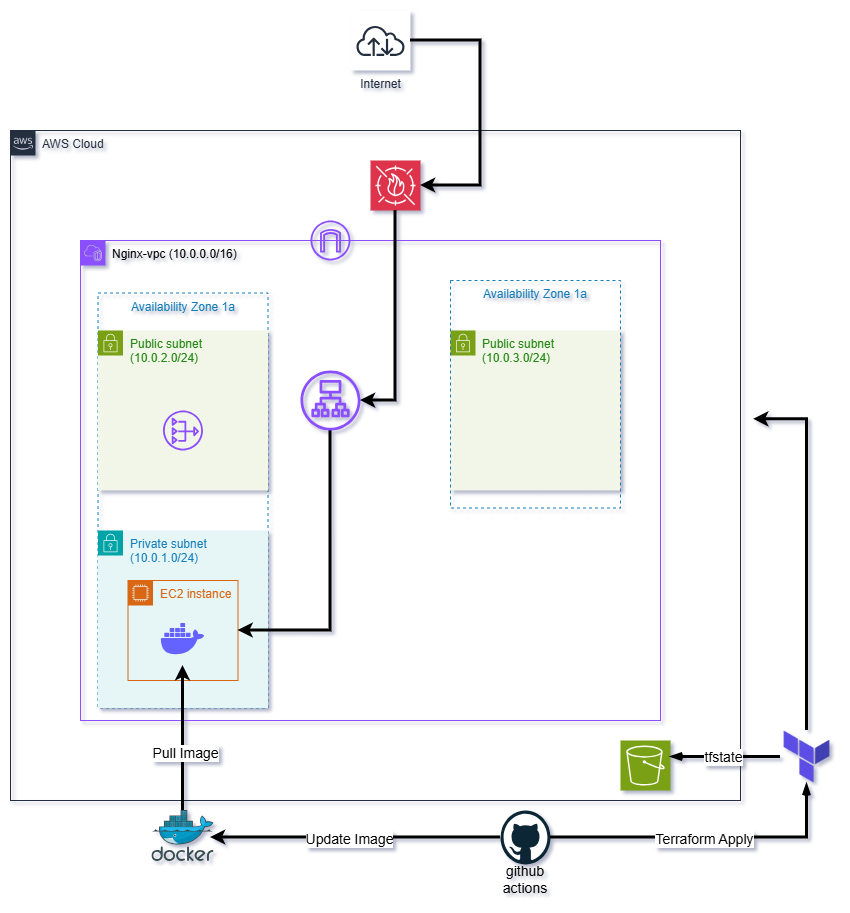

The diagram above was exported from draw.io. Its source (the exported page's mxGraphModel, read from the mxfile embedded in the PNG):
<mxGraphModel dx="1901" dy="2091" grid="1" gridSize="10" guides="1" tooltips="1" connect="1" arrows="1" fold="1" page="1" pageScale="1" pageWidth="850" pageHeight="1100" math="0" shadow="0">
  <root>
    <mxCell id="0" />
    <mxCell id="1" parent="0" />
    <mxCell id="Kz5ygBjHaJ27ozICDQgu-1" value="AWS Cloud" style="points=[[0,0],[0.25,0],[0.5,0],[0.75,0],[1,0],[1,0.25],[1,0.5],[1,0.75],[1,1],[0.75,1],[0.5,1],[0.25,1],[0,1],[0,0.75],[0,0.5],[0,0.25]];outlineConnect=0;gradientColor=none;html=1;whiteSpace=wrap;fontSize=12;fontStyle=0;container=1;pointerEvents=0;collapsible=0;recursiveResize=0;shape=mxgraph.aws4.group;grIcon=mxgraph.aws4.group_aws_cloud_alt;strokeColor=#232F3E;fillColor=none;verticalAlign=top;align=left;spacingLeft=30;fontColor=#232F3E;dashed=0;" parent="1" vertex="1">
      <mxGeometry x="120" y="80" width="730" height="670" as="geometry" />
    </mxCell>
    <mxCell id="Kz5ygBjHaJ27ozICDQgu-2" value="&lt;font style=&quot;color: light-dark(rgb(0, 0, 0), rgb(255, 255, 255));&quot;&gt;Nginx-vpc (10.0.0.0/16)&lt;/font&gt;" style="points=[[0,0],[0.25,0],[0.5,0],[0.75,0],[1,0],[1,0.25],[1,0.5],[1,0.75],[1,1],[0.75,1],[0.5,1],[0.25,1],[0,1],[0,0.75],[0,0.5],[0,0.25]];outlineConnect=0;gradientColor=none;html=1;whiteSpace=wrap;fontSize=12;fontStyle=0;container=1;pointerEvents=0;collapsible=0;recursiveResize=0;shape=mxgraph.aws4.group;grIcon=mxgraph.aws4.group_vpc2;strokeColor=#8C4FFF;fillColor=none;verticalAlign=top;align=left;spacingLeft=30;fontColor=#AAB7B8;dashed=0;" parent="Kz5ygBjHaJ27ozICDQgu-1" vertex="1">
      <mxGeometry x="70" y="110" width="580" height="480" as="geometry" />
    </mxCell>
    <mxCell id="Kz5ygBjHaJ27ozICDQgu-3" value="Availability Zone 1a" style="fillColor=none;strokeColor=#147EBA;dashed=1;verticalAlign=top;fontStyle=0;fontColor=#147EBA;whiteSpace=wrap;html=1;" parent="Kz5ygBjHaJ27ozICDQgu-2" vertex="1">
      <mxGeometry x="17.5" y="52.5" width="170" height="415" as="geometry" />
    </mxCell>
    <mxCell id="Kz5ygBjHaJ27ozICDQgu-4" value="Public subnet&lt;br&gt;(10.0.2.0/24)" style="points=[[0,0],[0.25,0],[0.5,0],[0.75,0],[1,0],[1,0.25],[1,0.5],[1,0.75],[1,1],[0.75,1],[0.5,1],[0.25,1],[0,1],[0,0.75],[0,0.5],[0,0.25]];outlineConnect=0;gradientColor=none;html=1;whiteSpace=wrap;fontSize=12;fontStyle=0;container=1;pointerEvents=0;collapsible=0;recursiveResize=0;shape=mxgraph.aws4.group;grIcon=mxgraph.aws4.group_security_group;grStroke=0;strokeColor=#7AA116;fillColor=#F2F6E8;verticalAlign=top;align=left;spacingLeft=30;fontColor=#248814;dashed=0;" parent="Kz5ygBjHaJ27ozICDQgu-2" vertex="1">
      <mxGeometry x="17.5" y="90" width="170" height="160" as="geometry" />
    </mxCell>
    <mxCell id="Kz5ygBjHaJ27ozICDQgu-5" value="" style="sketch=0;outlineConnect=0;fontColor=#232F3E;gradientColor=none;fillColor=#8C4FFF;strokeColor=none;dashed=0;verticalLabelPosition=bottom;verticalAlign=top;align=center;html=1;fontSize=12;fontStyle=0;aspect=fixed;pointerEvents=1;shape=mxgraph.aws4.nat_gateway;" parent="Kz5ygBjHaJ27ozICDQgu-4" vertex="1">
      <mxGeometry x="65" y="80" width="40" height="40" as="geometry" />
    </mxCell>
    <mxCell id="Kz5ygBjHaJ27ozICDQgu-6" value="Private subnet&lt;br&gt;(10.0.1.0/24)" style="points=[[0,0],[0.25,0],[0.5,0],[0.75,0],[1,0],[1,0.25],[1,0.5],[1,0.75],[1,1],[0.75,1],[0.5,1],[0.25,1],[0,1],[0,0.75],[0,0.5],[0,0.25]];outlineConnect=0;gradientColor=none;html=1;whiteSpace=wrap;fontSize=12;fontStyle=0;container=1;pointerEvents=0;collapsible=0;recursiveResize=0;shape=mxgraph.aws4.group;grIcon=mxgraph.aws4.group_security_group;grStroke=0;strokeColor=#00A4A6;fillColor=#E6F6F7;verticalAlign=top;align=left;spacingLeft=30;fontColor=#147EBA;dashed=0;" parent="Kz5ygBjHaJ27ozICDQgu-2" vertex="1">
      <mxGeometry x="17.5" y="290" width="170" height="177.5" as="geometry" />
    </mxCell>
    <mxCell id="Kz5ygBjHaJ27ozICDQgu-7" value="EC2 instance&amp;nbsp;" style="points=[[0,0],[0.25,0],[0.5,0],[0.75,0],[1,0],[1,0.25],[1,0.5],[1,0.75],[1,1],[0.75,1],[0.5,1],[0.25,1],[0,1],[0,0.75],[0,0.5],[0,0.25]];outlineConnect=0;gradientColor=none;html=1;whiteSpace=wrap;fontSize=12;fontStyle=0;container=1;pointerEvents=0;collapsible=0;recursiveResize=0;shape=mxgraph.aws4.group;grIcon=mxgraph.aws4.group_ec2_instance_contents;strokeColor=#D86613;fillColor=none;verticalAlign=top;align=left;spacingLeft=30;fontColor=#D86613;dashed=0;" parent="Kz5ygBjHaJ27ozICDQgu-6" vertex="1">
      <mxGeometry x="30" y="50" width="110" height="100" as="geometry" />
    </mxCell>
    <mxCell id="Kz5ygBjHaJ27ozICDQgu-44" value="" style="shape=image;html=1;verticalAlign=top;verticalLabelPosition=bottom;labelBackgroundColor=#ffffff;imageAspect=0;aspect=fixed;image=https://icons.diagrams.net/icon-cache1/Unicons_Line_vol_3-2965/docker-1335.svg" parent="Kz5ygBjHaJ27ozICDQgu-7" vertex="1">
      <mxGeometry x="29" y="33" width="52" height="52" as="geometry" />
    </mxCell>
    <mxCell id="Kz5ygBjHaJ27ozICDQgu-34" style="edgeStyle=orthogonalEdgeStyle;rounded=0;orthogonalLoop=1;jettySize=auto;html=1;entryX=1;entryY=0.5;entryDx=0;entryDy=0;fontSize=12;strokeWidth=3;" parent="Kz5ygBjHaJ27ozICDQgu-2" source="Kz5ygBjHaJ27ozICDQgu-11" target="Kz5ygBjHaJ27ozICDQgu-7" edge="1">
      <mxGeometry relative="1" as="geometry">
        <Array as="points">
          <mxPoint x="250" y="390" />
        </Array>
      </mxGeometry>
    </mxCell>
    <mxCell id="Kz5ygBjHaJ27ozICDQgu-11" value="" style="sketch=0;outlineConnect=0;fontColor=#232F3E;gradientColor=none;fillColor=#8C4FFF;strokeColor=none;dashed=0;verticalLabelPosition=bottom;verticalAlign=top;align=center;html=1;fontSize=12;fontStyle=0;aspect=fixed;pointerEvents=1;shape=mxgraph.aws4.application_load_balancer;" parent="Kz5ygBjHaJ27ozICDQgu-2" vertex="1">
      <mxGeometry x="220" y="130" width="60" height="60" as="geometry" />
    </mxCell>
    <mxCell id="Kz5ygBjHaJ27ozICDQgu-12" value="" style="sketch=0;outlineConnect=0;fontColor=#232F3E;gradientColor=none;fillColor=#8C4FFF;strokeColor=none;dashed=0;verticalLabelPosition=bottom;verticalAlign=top;align=center;html=1;fontSize=12;fontStyle=0;aspect=fixed;pointerEvents=1;shape=mxgraph.aws4.internet_gateway;" parent="Kz5ygBjHaJ27ozICDQgu-2" vertex="1">
      <mxGeometry x="230" y="-20" width="40" height="40" as="geometry" />
    </mxCell>
    <mxCell id="Kz5ygBjHaJ27ozICDQgu-18" value="Public subnet&lt;br&gt;(10.0.3.0/24)" style="points=[[0,0],[0.25,0],[0.5,0],[0.75,0],[1,0],[1,0.25],[1,0.5],[1,0.75],[1,1],[0.75,1],[0.5,1],[0.25,1],[0,1],[0,0.75],[0,0.5],[0,0.25]];outlineConnect=0;gradientColor=none;html=1;whiteSpace=wrap;fontSize=12;fontStyle=0;container=1;pointerEvents=0;collapsible=0;recursiveResize=0;shape=mxgraph.aws4.group;grIcon=mxgraph.aws4.group_security_group;grStroke=0;strokeColor=#7AA116;fillColor=#F2F6E8;verticalAlign=top;align=left;spacingLeft=30;fontColor=#248814;dashed=0;" parent="Kz5ygBjHaJ27ozICDQgu-2" vertex="1">
      <mxGeometry x="370" y="90" width="170" height="160" as="geometry" />
    </mxCell>
    <mxCell id="Kz5ygBjHaJ27ozICDQgu-19" value="Availability Zone 1a" style="fillColor=none;strokeColor=#147EBA;dashed=1;verticalAlign=top;fontStyle=0;fontColor=#147EBA;whiteSpace=wrap;html=1;" parent="Kz5ygBjHaJ27ozICDQgu-18" vertex="1">
      <mxGeometry y="-50" width="170" height="227.5" as="geometry" />
    </mxCell>
    <mxCell id="Kz5ygBjHaJ27ozICDQgu-20" style="edgeStyle=orthogonalEdgeStyle;rounded=0;orthogonalLoop=1;jettySize=auto;html=1;exitX=0.5;exitY=1;exitDx=0;exitDy=0;" parent="Kz5ygBjHaJ27ozICDQgu-18" source="Kz5ygBjHaJ27ozICDQgu-19" target="Kz5ygBjHaJ27ozICDQgu-19" edge="1">
      <mxGeometry relative="1" as="geometry" />
    </mxCell>
    <mxCell id="Kz5ygBjHaJ27ozICDQgu-24" value="" style="sketch=0;points=[[0,0,0],[0.25,0,0],[0.5,0,0],[0.75,0,0],[1,0,0],[0,1,0],[0.25,1,0],[0.5,1,0],[0.75,1,0],[1,1,0],[0,0.25,0],[0,0.5,0],[0,0.75,0],[1,0.25,0],[1,0.5,0],[1,0.75,0]];outlineConnect=0;fontColor=#232F3E;fillColor=#7AA116;strokeColor=#ffffff;dashed=0;verticalLabelPosition=bottom;verticalAlign=top;align=center;html=1;fontSize=12;fontStyle=0;aspect=fixed;shape=mxgraph.aws4.resourceIcon;resIcon=mxgraph.aws4.s3;" parent="Kz5ygBjHaJ27ozICDQgu-1" vertex="1">
      <mxGeometry x="610" y="610" width="50" height="50" as="geometry" />
    </mxCell>
    <mxCell id="Kz5ygBjHaJ27ozICDQgu-31" value="" style="sketch=0;points=[[0,0,0],[0.25,0,0],[0.5,0,0],[0.75,0,0],[1,0,0],[0,1,0],[0.25,1,0],[0.5,1,0],[0.75,1,0],[1,1,0],[0,0.25,0],[0,0.5,0],[0,0.75,0],[1,0.25,0],[1,0.5,0],[1,0.75,0]];outlineConnect=0;fontColor=#232F3E;fillColor=#DD344C;strokeColor=#ffffff;dashed=0;verticalLabelPosition=bottom;verticalAlign=top;align=center;html=1;fontSize=12;fontStyle=0;aspect=fixed;shape=mxgraph.aws4.resourceIcon;resIcon=mxgraph.aws4.waf;" parent="Kz5ygBjHaJ27ozICDQgu-1" vertex="1">
      <mxGeometry x="360" y="30" width="50" height="50" as="geometry" />
    </mxCell>
    <mxCell id="Kz5ygBjHaJ27ozICDQgu-33" style="edgeStyle=orthogonalEdgeStyle;rounded=0;orthogonalLoop=1;jettySize=auto;html=1;strokeWidth=3;" parent="Kz5ygBjHaJ27ozICDQgu-1" source="Kz5ygBjHaJ27ozICDQgu-31" target="Kz5ygBjHaJ27ozICDQgu-11" edge="1">
      <mxGeometry relative="1" as="geometry">
        <Array as="points">
          <mxPoint x="385" y="270" />
        </Array>
      </mxGeometry>
    </mxCell>
    <mxCell id="Kz5ygBjHaJ27ozICDQgu-22" value="Internet" style="sketch=0;outlineConnect=0;fontColor=#232F3E;gradientColor=none;strokeColor=#232F3E;fillColor=#ffffff;dashed=0;verticalLabelPosition=bottom;verticalAlign=top;align=center;html=1;fontSize=12;fontStyle=0;aspect=fixed;shape=mxgraph.aws4.resourceIcon;resIcon=mxgraph.aws4.internet;" parent="1" vertex="1">
      <mxGeometry x="460" y="-40" width="60" height="60" as="geometry" />
    </mxCell>
    <mxCell id="Kz5ygBjHaJ27ozICDQgu-25" style="edgeStyle=orthogonalEdgeStyle;rounded=0;orthogonalLoop=1;jettySize=auto;html=1;strokeWidth=3;endArrow=openThin;endFill=0;exitX=0;exitY=0.5;exitDx=0;exitDy=0;" parent="1" source="Kz5ygBjHaJ27ozICDQgu-30" target="Kz5ygBjHaJ27ozICDQgu-24" edge="1">
      <mxGeometry relative="1" as="geometry">
        <mxPoint x="707.5" y="687.9655172413793" as="sourcePoint" />
        <Array as="points">
          <mxPoint x="820" y="707" />
          <mxPoint x="820" y="707" />
        </Array>
      </mxGeometry>
    </mxCell>
    <mxCell id="Kz5ygBjHaJ27ozICDQgu-26" value="tfstate" style="edgeLabel;html=1;align=center;verticalAlign=middle;resizable=0;points=[];fontSize=14;" parent="Kz5ygBjHaJ27ozICDQgu-25" vertex="1" connectable="0">
      <mxGeometry x="0.0463" relative="1" as="geometry">
        <mxPoint as="offset" />
      </mxGeometry>
    </mxCell>
    <mxCell id="Kz5ygBjHaJ27ozICDQgu-27" value="" style="dashed=0;outlineConnect=0;html=1;align=center;labelPosition=center;verticalLabelPosition=bottom;verticalAlign=top;shape=mxgraph.weblogos.github" parent="1" vertex="1">
      <mxGeometry x="610" y="760" width="50" height="54" as="geometry" />
    </mxCell>
    <mxCell id="Kz5ygBjHaJ27ozICDQgu-28" style="edgeStyle=orthogonalEdgeStyle;rounded=0;orthogonalLoop=1;jettySize=auto;html=1;endArrow=openThin;endFill=0;strokeWidth=3;entryX=0.5;entryY=1;entryDx=0;entryDy=0;" parent="1" source="Kz5ygBjHaJ27ozICDQgu-27" target="Kz5ygBjHaJ27ozICDQgu-30" edge="1">
      <mxGeometry relative="1" as="geometry">
        <Array as="points" />
      </mxGeometry>
    </mxCell>
    <mxCell id="h8LJQy7dLrPwnL8iVFYd-1" value="&lt;font style=&quot;font-size: 14px;&quot;&gt;Terraform Apply&lt;/font&gt;" style="edgeLabel;html=1;align=center;verticalAlign=middle;resizable=0;points=[];" connectable="0" vertex="1" parent="Kz5ygBjHaJ27ozICDQgu-28">
      <mxGeometry x="-0.0145" y="-1" relative="1" as="geometry">
        <mxPoint as="offset" />
      </mxGeometry>
    </mxCell>
    <mxCell id="Kz5ygBjHaJ27ozICDQgu-29" value="github actions" style="text;html=1;whiteSpace=wrap;strokeColor=none;fillColor=none;align=center;verticalAlign=middle;rounded=0;fontSize=14;" parent="1" vertex="1">
      <mxGeometry x="605" y="814" width="60" height="30" as="geometry" />
    </mxCell>
    <mxCell id="Kz5ygBjHaJ27ozICDQgu-30" value="" style="shape=image;verticalLabelPosition=bottom;verticalAlign=top;imageAspect=0;image=https://assets.streamlinehq.com/image/private/w_300,h_300,ar_1/f_auto/v1/icons/4/terraform-icon-zp95oytvn5ci8lsub9sbeh.png/terraform-icon-tew8r4clf5ocvoyj0o05j.png?_a=DATAg1AAZAA0;" parent="1" vertex="1">
      <mxGeometry x="890" y="680" width="53" height="53" as="geometry" />
    </mxCell>
    <mxCell id="Kz5ygBjHaJ27ozICDQgu-32" style="edgeStyle=orthogonalEdgeStyle;rounded=0;orthogonalLoop=1;jettySize=auto;html=1;entryX=1;entryY=0.5;entryDx=0;entryDy=0;entryPerimeter=0;strokeWidth=3;" parent="1" source="Kz5ygBjHaJ27ozICDQgu-22" target="Kz5ygBjHaJ27ozICDQgu-31" edge="1">
      <mxGeometry relative="1" as="geometry">
        <mxPoint x="440" y="70" as="sourcePoint" />
        <Array as="points">
          <mxPoint x="590" y="-10" />
          <mxPoint x="590" y="135" />
        </Array>
      </mxGeometry>
    </mxCell>
    <mxCell id="Kz5ygBjHaJ27ozICDQgu-45" style="edgeStyle=orthogonalEdgeStyle;rounded=0;orthogonalLoop=1;jettySize=auto;html=1;strokeWidth=3;" parent="1" source="Kz5ygBjHaJ27ozICDQgu-8" target="Kz5ygBjHaJ27ozICDQgu-44" edge="1">
      <mxGeometry relative="1" as="geometry" />
    </mxCell>
    <mxCell id="Kz5ygBjHaJ27ozICDQgu-46" value="Pull Image" style="edgeLabel;html=1;align=center;verticalAlign=middle;resizable=0;points=[];fontSize=14;" parent="Kz5ygBjHaJ27ozICDQgu-45" vertex="1" connectable="0">
      <mxGeometry x="-0.191" y="-2" relative="1" as="geometry">
        <mxPoint y="1" as="offset" />
      </mxGeometry>
    </mxCell>
    <mxCell id="Kz5ygBjHaJ27ozICDQgu-8" value="" style="image;sketch=0;aspect=fixed;html=1;points=[];align=center;fontSize=12;image=img/lib/mscae/Docker.svg;" parent="1" vertex="1">
      <mxGeometry x="261.4" y="760" width="62.2" height="51" as="geometry" />
    </mxCell>
    <mxCell id="Kz5ygBjHaJ27ozICDQgu-48" style="edgeStyle=orthogonalEdgeStyle;rounded=0;orthogonalLoop=1;jettySize=auto;html=1;entryX=1.018;entryY=0.431;entryDx=0;entryDy=0;entryPerimeter=0;strokeWidth=3;" parent="1" source="Kz5ygBjHaJ27ozICDQgu-30" target="Kz5ygBjHaJ27ozICDQgu-1" edge="1">
      <mxGeometry relative="1" as="geometry">
        <Array as="points">
          <mxPoint x="917" y="369" />
        </Array>
      </mxGeometry>
    </mxCell>
    <mxCell id="aGH-Ws1YTCurwh9ZsnXH-1" style="edgeStyle=orthogonalEdgeStyle;rounded=0;orthogonalLoop=1;jettySize=auto;html=1;entryX=0.942;entryY=0.529;entryDx=0;entryDy=0;entryPerimeter=0;strokeWidth=3;" edge="1" parent="1" source="Kz5ygBjHaJ27ozICDQgu-27" target="Kz5ygBjHaJ27ozICDQgu-8">
      <mxGeometry relative="1" as="geometry" />
    </mxCell>
    <mxCell id="h8LJQy7dLrPwnL8iVFYd-2" value="&lt;font style=&quot;font-size: 14px;&quot;&gt;Update Image&lt;/font&gt;" style="edgeLabel;html=1;align=center;verticalAlign=middle;resizable=0;points=[];" connectable="0" vertex="1" parent="aGH-Ws1YTCurwh9ZsnXH-1">
      <mxGeometry x="0.0482" y="1" relative="1" as="geometry">
        <mxPoint as="offset" />
      </mxGeometry>
    </mxCell>
  </root>
</mxGraphModel>